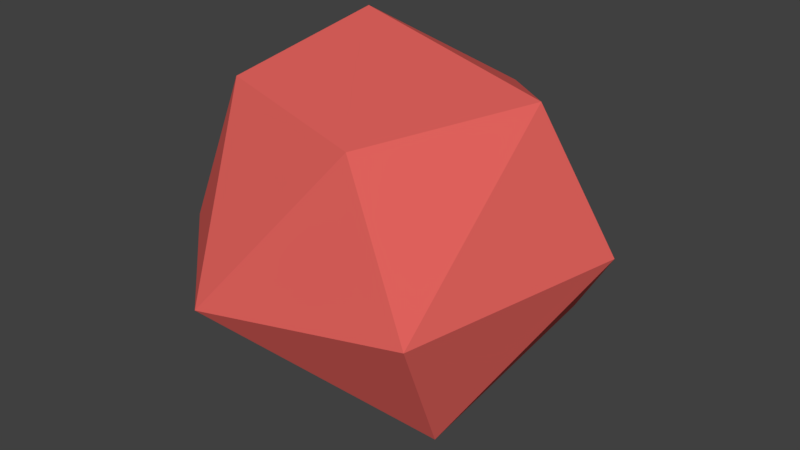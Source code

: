 # Source: spark.blend  (saved by Blender 2.79.0; exported with 4.5.12 LTS)
import bpy
from mathutils import Matrix  # noqa: F401  (used for matrix-valued properties, if any)

bpy.ops.wm.read_factory_settings(use_empty=True)
scene = bpy.context.scene
scene.name = 'Scene'

# ---- collections
col_collection_1 = bpy.data.collections.new('Collection 1'); scene.collection.children.link(col_collection_1)

# ---- materials (node trees are filled in below, after node groups)
mat_material_002 = bpy.data.materials.new('Material.002')
mat_material_002.alpha_threshold = 0.0
mat_material_002.use_transparent_shadow = False
mat_material_002.diffuse_color = (0.8, 0.1309, 0.1154, 1.0)
mat_material_002.roughness = 0.5

# ---- material node trees

# ---- world
world_world = bpy.data.worlds.new('World'); scene.world = world_world
world_world.color = (0.05088, 0.05088, 0.05088)
world_world.use_sun_shadow = False
world_world.sun_shadow_jitter_overblur = 0.0
world_world.cycles.sampling_method = 'MANUAL'

# ---- meshes
me_icosphere = bpy.data.meshes.new('Icosphere')
me_icosphere.from_pydata([(0.2796, -0.2011, 1.216), (-0.2531, -0.2443, 1.969), (0.1682, -0.3528, 1.939), (-0.4662, 0.202, 1.638), (-0.4209, -0.245, 1.578), (0.3362, -0.381, 1.564), (0.4817, 0.1812, 1.59), (-0.2176, -0.02133, 1.141), (-0.1894, -0.4702, 1.499), (-0.4358, -1.869e-08, 1.348), (-0.04393, 0.4747, 1.415), (0.3294, 0.287, 1.359), (0.005049, 0.4661, 1.824), (0.3484, 0.04885, 1.969), (-0.2218, 0.1611, 2.044), (0.06201, 0.1688, 1.136)], [], [(6, 5, 0), (10, 6, 11), (3, 4, 1), (5, 6, 13), (0, 7, 15), (8, 0, 5), (10, 9, 3), (9, 4, 3), (10, 3, 12), (12, 14, 13), (1, 2, 14), (2, 13, 14), (12, 13, 6), (12, 3, 14), (1, 14, 3), (2, 1, 8), (13, 2, 5), (12, 6, 10), (4, 8, 1), (4, 9, 8), (2, 8, 5), (6, 0, 11), (10, 11, 15), (10, 15, 7), (7, 9, 10), (8, 9, 7), (0, 15, 11), (8, 7, 0)])
me_icosphere.materials.append(mat_material_002)
me_icosphere.use_remesh_preserve_volume = False
me_icosphere.use_remesh_preserve_attributes = False
me_icosphere.use_mirror_vertex_groups = False
me_icosphere.update()

# ---- objects
ob_icosphere = bpy.data.objects.new('Icosphere', me_icosphere)

# ---- transforms, parenting, visibility, modifiers, constraints
ob_icosphere.location = (0.0, 0.0, 0.0)
ob_icosphere.lineart.crease_threshold = 0.0

# ---- collection membership
col_collection_1.objects.link(ob_icosphere)

# ---- scene / render settings (as saved in the file)
scene.frame_start = 1; scene.frame_end = 250; scene.frame_set(1)
scene.render.engine = 'BLENDER_EEVEE_NEXT'
scene.render.resolution_percentage = 50
scene.render.dither_intensity = 0.0
scene.cycles.use_denoising = False
scene.cycles.samples = 128
scene.cycles.sampling_pattern = 'TABULATED_SOBOL'
scene.cycles.use_adaptive_sampling = False
scene.cycles.use_light_tree = False
scene.cycles.blur_glossy = 0.0
scene.cycles.sample_clamp_indirect = 0.0
scene.view_settings.view_transform = 'Standard'
bpy.context.view_layer.update()

# ---- added for rendering (the .blend has no active camera and no usable light): camera, sun
cam_auto = bpy.data.cameras.new('AutoCamera')
cam_auto.lens = 50.0
cam_auto.sensor_width = 36.0
cam_auto.clip_end = 1000.0
ob_auto_camera = bpy.data.objects.new('AutoCamera', cam_auto)
scene.collection.objects.link(ob_auto_camera)
ob_auto_camera.location = (1.50443, -1.79374, 2.78741)
ob_auto_camera.rotation_euler = (1.09748, -7.21219e-08, 0.694738)
scene.camera = ob_auto_camera
light_auto_sun = bpy.data.lights.new('AutoSun', 'SUN')
light_auto_sun.energy = 3.0
light_auto_sun.angle = 0.0523599
ob_auto_sun = bpy.data.objects.new('AutoSun', light_auto_sun)
scene.collection.objects.link(ob_auto_sun)
ob_auto_sun.rotation_euler = (0.872665, 0.174533, 0.523599)
bpy.context.view_layer.update()
